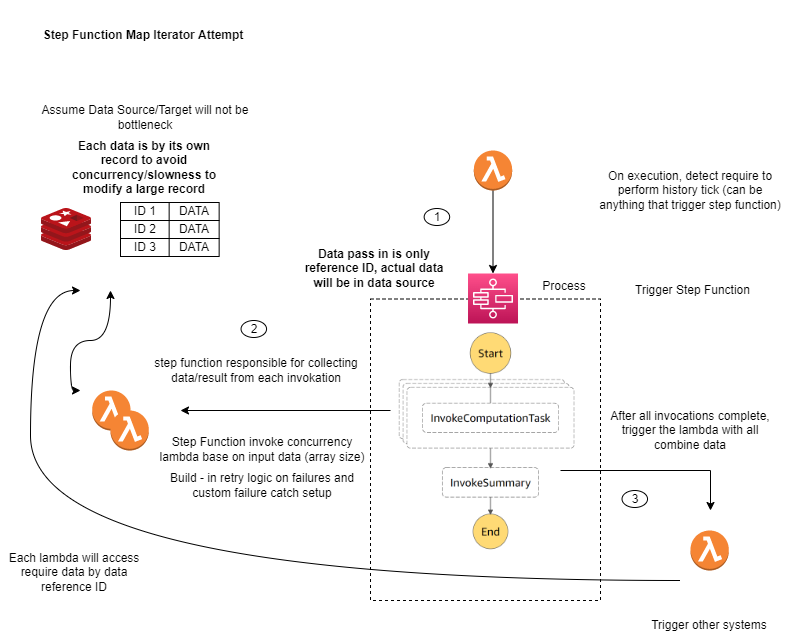

The diagram above was exported from draw.io. Its source (the exported page's mxGraphModel, read from the mxfile embedded in the PNG):
<mxGraphModel dx="1422" dy="737" grid="1" gridSize="10" guides="1" tooltips="1" connect="1" arrows="1" fold="1" page="1" pageScale="1" pageWidth="850" pageHeight="1100" math="0" shadow="0">
  <root>
    <mxCell id="0" />
    <mxCell id="1" parent="0" />
    <mxCell id="2-bYsYZklvvpREGBTTeD-1" value="" style="rounded=0;whiteSpace=wrap;html=1;dashed=1;" vertex="1" parent="1">
      <mxGeometry x="390" y="598.5" width="230" height="301.5" as="geometry" />
    </mxCell>
    <mxCell id="2-bYsYZklvvpREGBTTeD-5" value="" style="shape=image;verticalLabelPosition=bottom;labelBackgroundColor=#ffffff;verticalAlign=top;aspect=fixed;imageAspect=0;image=data:image/png,(base64 omitted: 33436 chars);" vertex="1" parent="1">
      <mxGeometry x="398.35" y="612" width="213.3" height="258" as="geometry" />
    </mxCell>
    <mxCell id="uiR3afk3Q3cFveWuqhoN-11" value="" style="edgeStyle=orthogonalEdgeStyle;rounded=0;orthogonalLoop=1;jettySize=auto;html=1;" parent="1" source="uiR3afk3Q3cFveWuqhoN-1" target="uiR3afk3Q3cFveWuqhoN-10" edge="1">
      <mxGeometry relative="1" as="geometry" />
    </mxCell>
    <mxCell id="uiR3afk3Q3cFveWuqhoN-1" value="" style="outlineConnect=0;dashed=0;verticalLabelPosition=bottom;verticalAlign=top;align=center;html=1;shape=mxgraph.aws3.lambda_function;fillColor=#F58534;gradientColor=none;" parent="1" vertex="1">
      <mxGeometry x="493.34000000000003" y="450" width="38.33" height="40" as="geometry" />
    </mxCell>
    <mxCell id="uiR3afk3Q3cFveWuqhoN-5" value="" style="outlineConnect=0;dashed=0;verticalLabelPosition=bottom;verticalAlign=top;align=center;html=1;shape=mxgraph.aws3.lambda_function;fillColor=#F58534;gradientColor=none;" parent="1" vertex="1">
      <mxGeometry x="111.67" y="690" width="38.33" height="40" as="geometry" />
    </mxCell>
    <mxCell id="uiR3afk3Q3cFveWuqhoN-6" value="" style="outlineConnect=0;dashed=0;verticalLabelPosition=bottom;verticalAlign=top;align=center;html=1;shape=mxgraph.aws3.lambda_function;fillColor=#F58534;gradientColor=none;" parent="1" vertex="1">
      <mxGeometry x="130.00000000000006" y="710" width="38.33" height="40" as="geometry" />
    </mxCell>
    <mxCell id="uiR3afk3Q3cFveWuqhoN-10" value="" style="sketch=0;points=[[0,0,0],[0.25,0,0],[0.5,0,0],[0.75,0,0],[1,0,0],[0,1,0],[0.25,1,0],[0.5,1,0],[0.75,1,0],[1,1,0],[0,0.25,0],[0,0.5,0],[0,0.75,0],[1,0.25,0],[1,0.5,0],[1,0.75,0]];outlineConnect=0;fontColor=#232F3E;gradientColor=#FF4F8B;gradientDirection=north;fillColor=#BC1356;strokeColor=#ffffff;dashed=0;verticalLabelPosition=bottom;verticalAlign=top;align=center;html=1;fontSize=12;fontStyle=0;aspect=fixed;shape=mxgraph.aws4.resourceIcon;resIcon=mxgraph.aws4.step_functions;" parent="1" vertex="1">
      <mxGeometry x="487.51" y="573" width="50" height="50" as="geometry" />
    </mxCell>
    <mxCell id="uiR3afk3Q3cFveWuqhoN-12" value="On execution, detect require to perform history tick (can be anything that trigger step function)" style="text;html=1;strokeColor=none;fillColor=none;align=center;verticalAlign=middle;whiteSpace=wrap;rounded=0;" parent="1" vertex="1">
      <mxGeometry x="614.69" y="460" width="190" height="60" as="geometry" />
    </mxCell>
    <mxCell id="uiR3afk3Q3cFveWuqhoN-13" value="Trigger Step Function" style="text;html=1;strokeColor=none;fillColor=none;align=center;verticalAlign=middle;whiteSpace=wrap;rounded=0;" parent="1" vertex="1">
      <mxGeometry x="625" y="560" width="175" height="60" as="geometry" />
    </mxCell>
    <mxCell id="uiR3afk3Q3cFveWuqhoN-14" value="Step Function invoke concurrency lambda base on input data (array size)" style="text;html=1;strokeColor=none;fillColor=none;align=center;verticalAlign=middle;whiteSpace=wrap;rounded=0;" parent="1" vertex="1">
      <mxGeometry x="177.17000000000002" y="719.25" width="210" height="60" as="geometry" />
    </mxCell>
    <mxCell id="uiR3afk3Q3cFveWuqhoN-15" value="step function responsible for collecting data/result from each invokation" style="text;html=1;strokeColor=none;fillColor=none;align=center;verticalAlign=middle;whiteSpace=wrap;rounded=0;" parent="1" vertex="1">
      <mxGeometry x="161.67000000000002" y="640" width="228.33" height="60" as="geometry" />
    </mxCell>
    <mxCell id="uiR3afk3Q3cFveWuqhoN-7" style="edgeStyle=orthogonalEdgeStyle;rounded=0;orthogonalLoop=1;jettySize=auto;html=1;" parent="1" edge="1">
      <mxGeometry relative="1" as="geometry">
        <mxPoint x="200" y="710" as="targetPoint" />
        <mxPoint x="410" y="710" as="sourcePoint" />
      </mxGeometry>
    </mxCell>
    <mxCell id="uiR3afk3Q3cFveWuqhoN-20" value="" style="outlineConnect=0;dashed=0;verticalLabelPosition=bottom;verticalAlign=top;align=center;html=1;shape=mxgraph.aws3.lambda_function;fillColor=#F58534;gradientColor=none;" parent="1" vertex="1">
      <mxGeometry x="710" y="830" width="38.33" height="40" as="geometry" />
    </mxCell>
    <mxCell id="uiR3afk3Q3cFveWuqhoN-21" style="edgeStyle=orthogonalEdgeStyle;rounded=0;orthogonalLoop=1;jettySize=auto;html=1;" parent="1" edge="1">
      <mxGeometry relative="1" as="geometry">
        <mxPoint x="730" y="810" as="targetPoint" />
        <mxPoint x="580" y="770" as="sourcePoint" />
      </mxGeometry>
    </mxCell>
    <mxCell id="uiR3afk3Q3cFveWuqhoN-22" value="After all invocations complete, trigger the lambda with all combine data" style="text;html=1;strokeColor=none;fillColor=none;align=center;verticalAlign=middle;whiteSpace=wrap;rounded=0;" parent="1" vertex="1">
      <mxGeometry x="620" y="700" width="180" height="60" as="geometry" />
    </mxCell>
    <mxCell id="uiR3afk3Q3cFveWuqhoN-25" value="Assume Data Source/Target will not be bottleneck" style="text;html=1;strokeColor=none;fillColor=none;align=center;verticalAlign=middle;whiteSpace=wrap;rounded=0;" parent="1" vertex="1">
      <mxGeometry x="44" y="402" width="242" height="30" as="geometry" />
    </mxCell>
    <mxCell id="uiR3afk3Q3cFveWuqhoN-26" value="&lt;b&gt;Data pass in is only reference ID, actual data will be in data source&lt;/b&gt;" style="text;html=1;strokeColor=none;fillColor=none;align=center;verticalAlign=middle;whiteSpace=wrap;rounded=0;" parent="1" vertex="1">
      <mxGeometry x="319.16" y="533" width="150" height="70" as="geometry" />
    </mxCell>
    <mxCell id="uiR3afk3Q3cFveWuqhoN-28" value="" style="curved=1;endArrow=classic;html=1;rounded=0;edgeStyle=orthogonalEdgeStyle;startArrow=classic;startFill=1;" parent="1" edge="1">
      <mxGeometry width="50" height="50" relative="1" as="geometry">
        <mxPoint x="100" y="690" as="sourcePoint" />
        <mxPoint x="130" y="590" as="targetPoint" />
        <Array as="points">
          <mxPoint x="90" y="690" />
          <mxPoint x="40" y="640" />
        </Array>
      </mxGeometry>
    </mxCell>
    <mxCell id="uiR3afk3Q3cFveWuqhoN-29" value="" style="curved=1;endArrow=classic;html=1;rounded=0;edgeStyle=orthogonalEdgeStyle;" parent="1" edge="1">
      <mxGeometry width="50" height="50" relative="1" as="geometry">
        <mxPoint x="700" y="880" as="sourcePoint" />
        <mxPoint x="100" y="590" as="targetPoint" />
        <Array as="points">
          <mxPoint x="50" y="880" />
          <mxPoint x="50" y="590" />
        </Array>
      </mxGeometry>
    </mxCell>
    <mxCell id="uiR3afk3Q3cFveWuqhoN-30" value="ID 1" style="rounded=0;whiteSpace=wrap;html=1;" parent="1" vertex="1">
      <mxGeometry x="140" y="502" width="50" height="18" as="geometry" />
    </mxCell>
    <mxCell id="uiR3afk3Q3cFveWuqhoN-31" value="ID 2" style="rounded=0;whiteSpace=wrap;html=1;" parent="1" vertex="1">
      <mxGeometry x="140" y="520" width="50" height="18" as="geometry" />
    </mxCell>
    <mxCell id="uiR3afk3Q3cFveWuqhoN-32" value="ID 3" style="rounded=0;whiteSpace=wrap;html=1;" parent="1" vertex="1">
      <mxGeometry x="140" y="538" width="50" height="18" as="geometry" />
    </mxCell>
    <mxCell id="uiR3afk3Q3cFveWuqhoN-40" value="DATA" style="rounded=0;whiteSpace=wrap;html=1;" parent="1" vertex="1">
      <mxGeometry x="188.65" y="502" width="50" height="18" as="geometry" />
    </mxCell>
    <mxCell id="uiR3afk3Q3cFveWuqhoN-41" value="DATA" style="rounded=0;whiteSpace=wrap;html=1;" parent="1" vertex="1">
      <mxGeometry x="188.65" y="520" width="50" height="18" as="geometry" />
    </mxCell>
    <mxCell id="uiR3afk3Q3cFveWuqhoN-42" value="DATA" style="rounded=0;whiteSpace=wrap;html=1;" parent="1" vertex="1">
      <mxGeometry x="188.65" y="538" width="50" height="18" as="geometry" />
    </mxCell>
    <mxCell id="uiR3afk3Q3cFveWuqhoN-43" value="&lt;b&gt;Each data is by its own record to avoid concurrency/slowness to modify a large record&lt;/b&gt;" style="text;html=1;strokeColor=none;fillColor=none;align=center;verticalAlign=middle;whiteSpace=wrap;rounded=0;" parent="1" vertex="1">
      <mxGeometry x="88.65000000000003" y="432" width="150" height="70" as="geometry" />
    </mxCell>
    <mxCell id="uiR3afk3Q3cFveWuqhoN-44" value="Each lambda will access require data by data reference ID" style="text;html=1;strokeColor=none;fillColor=none;align=center;verticalAlign=middle;whiteSpace=wrap;rounded=0;" parent="1" vertex="1">
      <mxGeometry x="20" y="857" width="148" height="30" as="geometry" />
    </mxCell>
    <mxCell id="uiR3afk3Q3cFveWuqhoN-50" value="Trigger other systems" style="text;html=1;strokeColor=none;fillColor=none;align=center;verticalAlign=middle;whiteSpace=wrap;rounded=0;" parent="1" vertex="1">
      <mxGeometry x="655.16" y="910" width="148" height="30" as="geometry" />
    </mxCell>
    <mxCell id="uiR3afk3Q3cFveWuqhoN-51" value="Build - in retry logic on failures and custom failure catch setup" style="text;html=1;strokeColor=none;fillColor=none;align=center;verticalAlign=middle;whiteSpace=wrap;rounded=0;" parent="1" vertex="1">
      <mxGeometry x="177.16" y="770" width="210" height="30" as="geometry" />
    </mxCell>
    <mxCell id="uiR3afk3Q3cFveWuqhoN-53" value="" style="sketch=0;aspect=fixed;html=1;points=[];align=center;image;fontSize=12;image=img/lib/mscae/Cache_Redis_Product.svg;" parent="1" vertex="1">
      <mxGeometry x="61" y="508" width="50" height="42" as="geometry" />
    </mxCell>
    <mxCell id="qzP72nc1344IptiuS617-1" value="1" style="ellipse;whiteSpace=wrap;html=1;" parent="1" vertex="1">
      <mxGeometry x="443.65999999999997" y="508" width="25.5" height="17" as="geometry" />
    </mxCell>
    <mxCell id="qzP72nc1344IptiuS617-2" value="2" style="ellipse;whiteSpace=wrap;html=1;" parent="1" vertex="1">
      <mxGeometry x="260.55999999999995" y="620" width="25.5" height="17" as="geometry" />
    </mxCell>
    <mxCell id="qzP72nc1344IptiuS617-3" value="3" style="ellipse;whiteSpace=wrap;html=1;" parent="1" vertex="1">
      <mxGeometry x="641.53" y="790" width="25.5" height="17" as="geometry" />
    </mxCell>
    <mxCell id="xdRTu1g-uFjf8u-YeMvY-1" value="&lt;b&gt;Step Function Map Iterator Attempt&lt;/b&gt;" style="text;html=1;strokeColor=none;fillColor=none;align=center;verticalAlign=middle;whiteSpace=wrap;rounded=0;" parent="1" vertex="1">
      <mxGeometry x="55.83" y="300" width="214.17" height="70" as="geometry" />
    </mxCell>
    <mxCell id="2-bYsYZklvvpREGBTTeD-4" value="Process" style="text;html=1;strokeColor=none;fillColor=none;align=center;verticalAlign=middle;whiteSpace=wrap;rounded=0;" vertex="1" parent="1">
      <mxGeometry x="542.51" y="556" width="82.49" height="60" as="geometry" />
    </mxCell>
  </root>
</mxGraphModel>